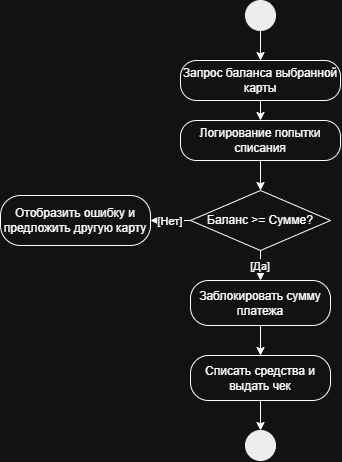

The diagram above was exported from draw.io. Its source (the exported page's mxGraphModel, read from the mxfile embedded in the PNG):
<mxGraphModel dx="1030" dy="562" grid="1" gridSize="10" guides="1" tooltips="1" connect="1" arrows="1" fold="1" page="1" pageScale="1" pageWidth="827" pageHeight="1169" math="0" shadow="0">
  <root>
    <mxCell id="0" />
    <mxCell id="1" parent="0" />
    <mxCell id="start" parent="1" style="ellipse;fillColor=#000000;strokeColor=#000000;" value="" vertex="1">
      <mxGeometry height="30" width="30" x="385" y="40" as="geometry" />
    </mxCell>
    <mxCell id="act1" parent="1" style="rounded=1;whiteSpace=wrap;html=1;arcSize=40;" value="Запрос баланса выбранной карты" vertex="1">
      <mxGeometry height="40" width="160" x="320" y="100" as="geometry" />
    </mxCell>
    <mxCell id="act_log" parent="1" style="rounded=1;whiteSpace=wrap;html=1;arcSize=40;" value="Логирование попытки списания" vertex="1">
      <mxGeometry height="40" width="160" x="320" y="160" as="geometry" />
    </mxCell>
    <mxCell id="dec1" parent="1" style="rhombus;whiteSpace=wrap;html=1;" value="Баланс &amp;gt;= Сумме?" vertex="1">
      <mxGeometry height="60" width="140" x="330" y="230" as="geometry" />
    </mxCell>
    <mxCell id="act_fail" parent="1" style="rounded=1;whiteSpace=wrap;html=1;arcSize=40;" value="Отобразить ошибку и предложить другую карту" vertex="1">
      <mxGeometry height="50" width="150" x="140" y="235" as="geometry" />
    </mxCell>
    <mxCell id="act_hold" parent="1" style="rounded=1;whiteSpace=wrap;html=1;arcSize=40;" value="Заблокировать сумму платежа" vertex="1">
      <mxGeometry height="45" width="140" x="330" y="320" as="geometry" />
    </mxCell>
    <mxCell id="act_debit" parent="1" style="rounded=1;whiteSpace=wrap;html=1;arcSize=40;" value="Списать средства и выдать чек" vertex="1">
      <mxGeometry height="45" width="140" x="330" y="395" as="geometry" />
    </mxCell>
    <mxCell id="end" parent="1" style="ellipse;shape=doubleEllipse;fillColor=#000000;strokeColor=#000000;" value="" vertex="1">
      <mxGeometry height="30" width="30" x="385" y="470" as="geometry" />
    </mxCell>
    <mxCell id="e1" edge="1" parent="1" source="start" target="act1">
      <mxGeometry relative="1" as="geometry" />
    </mxCell>
    <mxCell id="e_log" edge="1" parent="1" source="act1" target="act_log">
      <mxGeometry relative="1" as="geometry" />
    </mxCell>
    <mxCell id="e2" edge="1" parent="1" source="act_log" target="dec1">
      <mxGeometry relative="1" as="geometry" />
    </mxCell>
    <mxCell id="e3" edge="1" parent="1" source="dec1" target="act_fail" value="[Нет]">
      <mxGeometry relative="1" as="geometry" />
    </mxCell>
    <mxCell id="e4" edge="1" parent="1" source="dec1" target="act_hold" value="[Да]">
      <mxGeometry relative="1" as="geometry" />
    </mxCell>
    <mxCell id="e5" edge="1" parent="1" source="act_hold" target="act_debit">
      <mxGeometry relative="1" as="geometry" />
    </mxCell>
    <mxCell id="e6" edge="1" parent="1" source="act_debit" target="end">
      <mxGeometry relative="1" as="geometry" />
    </mxCell>
  </root>
</mxGraphModel>